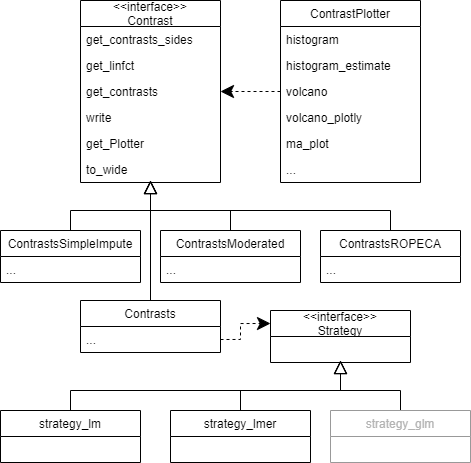

The diagram above was exported from draw.io. Its source (the exported page's mxGraphModel, read from the mxfile embedded in the PNG):
<mxGraphModel dx="1036" dy="668" grid="1" gridSize="10" guides="1" tooltips="1" connect="1" arrows="1" fold="1" page="1" pageScale="1" pageWidth="827" pageHeight="1169" math="0" shadow="0">
  <root>
    <mxCell id="OpC7bXhtXutCKMNPDJfV-0" />
    <mxCell id="OpC7bXhtXutCKMNPDJfV-1" parent="OpC7bXhtXutCKMNPDJfV-0" />
    <mxCell id="OpC7bXhtXutCKMNPDJfV-8" value="&lt;&lt;interface&gt;&gt;&#10;Contrast" style="swimlane;fontStyle=0;childLayout=stackLayout;horizontal=1;startSize=26;horizontalStack=0;resizeParent=1;resizeParentMax=0;resizeLast=0;collapsible=1;marginBottom=0;" vertex="1" parent="OpC7bXhtXutCKMNPDJfV-1">
      <mxGeometry x="300" y="100" width="140" height="182" as="geometry" />
    </mxCell>
    <mxCell id="OpC7bXhtXutCKMNPDJfV-9" value="get_contrasts_sides" style="text;strokeColor=none;fillColor=none;align=left;verticalAlign=top;spacingLeft=4;spacingRight=4;overflow=hidden;rotatable=0;points=[[0,0.5],[1,0.5]];portConstraint=eastwest;" vertex="1" parent="OpC7bXhtXutCKMNPDJfV-8">
      <mxGeometry y="26" width="140" height="26" as="geometry" />
    </mxCell>
    <mxCell id="OpC7bXhtXutCKMNPDJfV-10" value="get_linfct" style="text;strokeColor=none;fillColor=none;align=left;verticalAlign=top;spacingLeft=4;spacingRight=4;overflow=hidden;rotatable=0;points=[[0,0.5],[1,0.5]];portConstraint=eastwest;" vertex="1" parent="OpC7bXhtXutCKMNPDJfV-8">
      <mxGeometry y="52" width="140" height="26" as="geometry" />
    </mxCell>
    <mxCell id="OpC7bXhtXutCKMNPDJfV-11" value="get_contrasts" style="text;strokeColor=none;fillColor=none;align=left;verticalAlign=top;spacingLeft=4;spacingRight=4;overflow=hidden;rotatable=0;points=[[0,0.5],[1,0.5]];portConstraint=eastwest;" vertex="1" parent="OpC7bXhtXutCKMNPDJfV-8">
      <mxGeometry y="78" width="140" height="26" as="geometry" />
    </mxCell>
    <mxCell id="OpC7bXhtXutCKMNPDJfV-12" value="write" style="text;strokeColor=none;fillColor=none;align=left;verticalAlign=top;spacingLeft=4;spacingRight=4;overflow=hidden;rotatable=0;points=[[0,0.5],[1,0.5]];portConstraint=eastwest;" vertex="1" parent="OpC7bXhtXutCKMNPDJfV-8">
      <mxGeometry y="104" width="140" height="26" as="geometry" />
    </mxCell>
    <mxCell id="OpC7bXhtXutCKMNPDJfV-13" value="get_Plotter" style="text;strokeColor=none;fillColor=none;align=left;verticalAlign=top;spacingLeft=4;spacingRight=4;overflow=hidden;rotatable=0;points=[[0,0.5],[1,0.5]];portConstraint=eastwest;" vertex="1" parent="OpC7bXhtXutCKMNPDJfV-8">
      <mxGeometry y="130" width="140" height="26" as="geometry" />
    </mxCell>
    <mxCell id="OpC7bXhtXutCKMNPDJfV-14" value="to_wide" style="text;strokeColor=none;fillColor=none;align=left;verticalAlign=top;spacingLeft=4;spacingRight=4;overflow=hidden;rotatable=0;points=[[0,0.5],[1,0.5]];portConstraint=eastwest;" vertex="1" parent="OpC7bXhtXutCKMNPDJfV-8">
      <mxGeometry y="156" width="140" height="26" as="geometry" />
    </mxCell>
    <mxCell id="R9YJSewqtEmPrh4jh8ma-12" style="edgeStyle=orthogonalEdgeStyle;rounded=0;orthogonalLoop=1;jettySize=auto;html=1;exitX=0.5;exitY=0;exitDx=0;exitDy=0;endArrow=block;endFill=0;endSize=11;" edge="1" parent="OpC7bXhtXutCKMNPDJfV-1" source="OpC7bXhtXutCKMNPDJfV-15">
      <mxGeometry relative="1" as="geometry">
        <mxPoint x="370" y="280" as="targetPoint" />
      </mxGeometry>
    </mxCell>
    <mxCell id="OpC7bXhtXutCKMNPDJfV-15" value="ContrastsSimpleImpute" style="swimlane;fontStyle=0;childLayout=stackLayout;horizontal=1;startSize=26;horizontalStack=0;resizeParent=1;resizeParentMax=0;resizeLast=0;collapsible=1;marginBottom=0;" vertex="1" parent="OpC7bXhtXutCKMNPDJfV-1">
      <mxGeometry x="220" y="330" width="140" height="52" as="geometry" />
    </mxCell>
    <mxCell id="OpC7bXhtXutCKMNPDJfV-16" value="..." style="text;strokeColor=none;fillColor=none;align=left;verticalAlign=top;spacingLeft=4;spacingRight=4;overflow=hidden;rotatable=0;points=[[0,0.5],[1,0.5]];portConstraint=eastwest;" vertex="1" parent="OpC7bXhtXutCKMNPDJfV-15">
      <mxGeometry y="26" width="140" height="26" as="geometry" />
    </mxCell>
    <mxCell id="R9YJSewqtEmPrh4jh8ma-13" style="edgeStyle=orthogonalEdgeStyle;rounded=0;orthogonalLoop=1;jettySize=auto;html=1;exitX=0.5;exitY=0;exitDx=0;exitDy=0;endArrow=block;endFill=0;endSize=11;" edge="1" parent="OpC7bXhtXutCKMNPDJfV-1" source="OpC7bXhtXutCKMNPDJfV-21">
      <mxGeometry relative="1" as="geometry">
        <mxPoint x="370" y="280" as="targetPoint" />
      </mxGeometry>
    </mxCell>
    <mxCell id="OpC7bXhtXutCKMNPDJfV-21" value="Contrasts" style="swimlane;fontStyle=0;childLayout=stackLayout;horizontal=1;startSize=26;horizontalStack=0;resizeParent=1;resizeParentMax=0;resizeLast=0;collapsible=1;marginBottom=0;" vertex="1" parent="OpC7bXhtXutCKMNPDJfV-1">
      <mxGeometry x="300" y="400" width="140" height="52" as="geometry" />
    </mxCell>
    <mxCell id="OpC7bXhtXutCKMNPDJfV-22" value="..." style="text;strokeColor=none;fillColor=none;align=left;verticalAlign=top;spacingLeft=4;spacingRight=4;overflow=hidden;rotatable=0;points=[[0,0.5],[1,0.5]];portConstraint=eastwest;" vertex="1" parent="OpC7bXhtXutCKMNPDJfV-21">
      <mxGeometry y="26" width="140" height="26" as="geometry" />
    </mxCell>
    <mxCell id="R9YJSewqtEmPrh4jh8ma-14" style="edgeStyle=orthogonalEdgeStyle;rounded=0;orthogonalLoop=1;jettySize=auto;html=1;exitX=0.5;exitY=0;exitDx=0;exitDy=0;endArrow=block;endFill=0;endSize=11;" edge="1" parent="OpC7bXhtXutCKMNPDJfV-1" source="OpC7bXhtXutCKMNPDJfV-23">
      <mxGeometry relative="1" as="geometry">
        <mxPoint x="370" y="280" as="targetPoint" />
      </mxGeometry>
    </mxCell>
    <mxCell id="OpC7bXhtXutCKMNPDJfV-23" value="ContrastsModerated" style="swimlane;fontStyle=0;childLayout=stackLayout;horizontal=1;startSize=26;horizontalStack=0;resizeParent=1;resizeParentMax=0;resizeLast=0;collapsible=1;marginBottom=0;" vertex="1" parent="OpC7bXhtXutCKMNPDJfV-1">
      <mxGeometry x="380" y="330" width="140" height="52" as="geometry" />
    </mxCell>
    <mxCell id="OpC7bXhtXutCKMNPDJfV-24" value="..." style="text;strokeColor=none;fillColor=none;align=left;verticalAlign=top;spacingLeft=4;spacingRight=4;overflow=hidden;rotatable=0;points=[[0,0.5],[1,0.5]];portConstraint=eastwest;" vertex="1" parent="OpC7bXhtXutCKMNPDJfV-23">
      <mxGeometry y="26" width="140" height="26" as="geometry" />
    </mxCell>
    <mxCell id="R9YJSewqtEmPrh4jh8ma-15" style="edgeStyle=orthogonalEdgeStyle;rounded=0;orthogonalLoop=1;jettySize=auto;html=1;exitX=0.5;exitY=0;exitDx=0;exitDy=0;endArrow=block;endFill=0;endSize=11;" edge="1" parent="OpC7bXhtXutCKMNPDJfV-1" source="R9YJSewqtEmPrh4jh8ma-0">
      <mxGeometry relative="1" as="geometry">
        <mxPoint x="370" y="280" as="targetPoint" />
      </mxGeometry>
    </mxCell>
    <mxCell id="R9YJSewqtEmPrh4jh8ma-0" value="ContrastsROPECA" style="swimlane;fontStyle=0;childLayout=stackLayout;horizontal=1;startSize=26;horizontalStack=0;resizeParent=1;resizeParentMax=0;resizeLast=0;collapsible=1;marginBottom=0;" vertex="1" parent="OpC7bXhtXutCKMNPDJfV-1">
      <mxGeometry x="540" y="330" width="140" height="52" as="geometry" />
    </mxCell>
    <mxCell id="R9YJSewqtEmPrh4jh8ma-1" value="..." style="text;strokeColor=none;fillColor=none;align=left;verticalAlign=top;spacingLeft=4;spacingRight=4;overflow=hidden;rotatable=0;points=[[0,0.5],[1,0.5]];portConstraint=eastwest;" vertex="1" parent="R9YJSewqtEmPrh4jh8ma-0">
      <mxGeometry y="26" width="140" height="26" as="geometry" />
    </mxCell>
    <mxCell id="R9YJSewqtEmPrh4jh8ma-5" value="&lt;&lt;interface&gt;&gt;&#10;Strategy" style="swimlane;fontStyle=0;childLayout=stackLayout;horizontal=1;startSize=26;horizontalStack=0;resizeParent=1;resizeParentMax=0;resizeLast=0;collapsible=1;marginBottom=0;" vertex="1" parent="OpC7bXhtXutCKMNPDJfV-1">
      <mxGeometry x="490" y="410" width="140" height="52" as="geometry" />
    </mxCell>
    <mxCell id="tp0zr23-LK45X9Ojw3Pf-3" style="edgeStyle=orthogonalEdgeStyle;rounded=0;orthogonalLoop=1;jettySize=auto;html=1;exitX=0.5;exitY=0;exitDx=0;exitDy=0;endArrow=block;endFill=0;endSize=11;" edge="1" parent="OpC7bXhtXutCKMNPDJfV-1" source="R9YJSewqtEmPrh4jh8ma-9">
      <mxGeometry relative="1" as="geometry">
        <mxPoint x="560" y="460" as="targetPoint" />
      </mxGeometry>
    </mxCell>
    <mxCell id="R9YJSewqtEmPrh4jh8ma-9" value="strategy_glm" style="swimlane;fontStyle=0;childLayout=stackLayout;horizontal=1;startSize=26;horizontalStack=0;resizeParent=1;resizeParentMax=0;resizeLast=0;collapsible=1;marginBottom=0;fontColor=#B3B3B3;strokeColor=#999999;" vertex="1" parent="OpC7bXhtXutCKMNPDJfV-1">
      <mxGeometry x="550" y="510" width="140" height="52" as="geometry" />
    </mxCell>
    <mxCell id="tp0zr23-LK45X9Ojw3Pf-4" style="edgeStyle=orthogonalEdgeStyle;rounded=0;orthogonalLoop=1;jettySize=auto;html=1;exitX=0.5;exitY=0;exitDx=0;exitDy=0;endArrow=block;endFill=0;endSize=11;" edge="1" parent="OpC7bXhtXutCKMNPDJfV-1" source="R9YJSewqtEmPrh4jh8ma-10">
      <mxGeometry relative="1" as="geometry">
        <mxPoint x="560" y="460" as="targetPoint" />
      </mxGeometry>
    </mxCell>
    <mxCell id="R9YJSewqtEmPrh4jh8ma-10" value="strategy_lm" style="swimlane;fontStyle=0;childLayout=stackLayout;horizontal=1;startSize=26;horizontalStack=0;resizeParent=1;resizeParentMax=0;resizeLast=0;collapsible=1;marginBottom=0;" vertex="1" parent="OpC7bXhtXutCKMNPDJfV-1">
      <mxGeometry x="220" y="510" width="140" height="52" as="geometry" />
    </mxCell>
    <mxCell id="tp0zr23-LK45X9Ojw3Pf-2" style="edgeStyle=orthogonalEdgeStyle;rounded=0;orthogonalLoop=1;jettySize=auto;html=1;exitX=0.5;exitY=0;exitDx=0;exitDy=0;endArrow=block;endFill=0;endSize=11;" edge="1" parent="OpC7bXhtXutCKMNPDJfV-1" source="R9YJSewqtEmPrh4jh8ma-11">
      <mxGeometry relative="1" as="geometry">
        <mxPoint x="560" y="460" as="targetPoint" />
      </mxGeometry>
    </mxCell>
    <mxCell id="R9YJSewqtEmPrh4jh8ma-11" value="strategy_lmer" style="swimlane;fontStyle=0;childLayout=stackLayout;horizontal=1;startSize=26;horizontalStack=0;resizeParent=1;resizeParentMax=0;resizeLast=0;collapsible=1;marginBottom=0;" vertex="1" parent="OpC7bXhtXutCKMNPDJfV-1">
      <mxGeometry x="390" y="510" width="140" height="52" as="geometry" />
    </mxCell>
    <mxCell id="R9YJSewqtEmPrh4jh8ma-20" style="edgeStyle=orthogonalEdgeStyle;rounded=0;orthogonalLoop=1;jettySize=auto;html=1;exitX=1;exitY=0.5;exitDx=0;exitDy=0;entryX=0;entryY=0.25;entryDx=0;entryDy=0;endArrow=classic;endFill=1;endSize=11;dashed=1;" edge="1" parent="OpC7bXhtXutCKMNPDJfV-1" source="OpC7bXhtXutCKMNPDJfV-22" target="R9YJSewqtEmPrh4jh8ma-5">
      <mxGeometry relative="1" as="geometry" />
    </mxCell>
    <mxCell id="tp0zr23-LK45X9Ojw3Pf-12" style="edgeStyle=orthogonalEdgeStyle;rounded=0;orthogonalLoop=1;jettySize=auto;html=1;exitX=0;exitY=0.5;exitDx=0;exitDy=0;entryX=1;entryY=0.5;entryDx=0;entryDy=0;fontColor=#000000;endArrow=classic;endFill=1;endSize=11;dashed=1;" edge="1" parent="OpC7bXhtXutCKMNPDJfV-1" source="tp0zr23-LK45X9Ojw3Pf-5" target="OpC7bXhtXutCKMNPDJfV-11">
      <mxGeometry relative="1" as="geometry" />
    </mxCell>
    <mxCell id="tp0zr23-LK45X9Ojw3Pf-5" value="ContrastPlotter" style="swimlane;fontStyle=0;childLayout=stackLayout;horizontal=1;startSize=26;horizontalStack=0;resizeParent=1;resizeParentMax=0;resizeLast=0;collapsible=1;marginBottom=0;" vertex="1" parent="OpC7bXhtXutCKMNPDJfV-1">
      <mxGeometry x="500" y="100" width="140" height="182" as="geometry" />
    </mxCell>
    <mxCell id="tp0zr23-LK45X9Ojw3Pf-6" value="histogram" style="text;strokeColor=none;fillColor=none;align=left;verticalAlign=top;spacingLeft=4;spacingRight=4;overflow=hidden;rotatable=0;points=[[0,0.5],[1,0.5]];portConstraint=eastwest;" vertex="1" parent="tp0zr23-LK45X9Ojw3Pf-5">
      <mxGeometry y="26" width="140" height="26" as="geometry" />
    </mxCell>
    <mxCell id="tp0zr23-LK45X9Ojw3Pf-7" value="histogram_estimate" style="text;strokeColor=none;fillColor=none;align=left;verticalAlign=top;spacingLeft=4;spacingRight=4;overflow=hidden;rotatable=0;points=[[0,0.5],[1,0.5]];portConstraint=eastwest;" vertex="1" parent="tp0zr23-LK45X9Ojw3Pf-5">
      <mxGeometry y="52" width="140" height="26" as="geometry" />
    </mxCell>
    <mxCell id="tp0zr23-LK45X9Ojw3Pf-8" value="volcano" style="text;strokeColor=none;fillColor=none;align=left;verticalAlign=top;spacingLeft=4;spacingRight=4;overflow=hidden;rotatable=0;points=[[0,0.5],[1,0.5]];portConstraint=eastwest;" vertex="1" parent="tp0zr23-LK45X9Ojw3Pf-5">
      <mxGeometry y="78" width="140" height="26" as="geometry" />
    </mxCell>
    <mxCell id="tp0zr23-LK45X9Ojw3Pf-9" value="volcano_plotly" style="text;strokeColor=none;fillColor=none;align=left;verticalAlign=top;spacingLeft=4;spacingRight=4;overflow=hidden;rotatable=0;points=[[0,0.5],[1,0.5]];portConstraint=eastwest;" vertex="1" parent="tp0zr23-LK45X9Ojw3Pf-5">
      <mxGeometry y="104" width="140" height="26" as="geometry" />
    </mxCell>
    <mxCell id="tp0zr23-LK45X9Ojw3Pf-10" value="ma_plot" style="text;strokeColor=none;fillColor=none;align=left;verticalAlign=top;spacingLeft=4;spacingRight=4;overflow=hidden;rotatable=0;points=[[0,0.5],[1,0.5]];portConstraint=eastwest;" vertex="1" parent="tp0zr23-LK45X9Ojw3Pf-5">
      <mxGeometry y="130" width="140" height="26" as="geometry" />
    </mxCell>
    <mxCell id="tp0zr23-LK45X9Ojw3Pf-11" value="..." style="text;strokeColor=none;fillColor=none;align=left;verticalAlign=top;spacingLeft=4;spacingRight=4;overflow=hidden;rotatable=0;points=[[0,0.5],[1,0.5]];portConstraint=eastwest;" vertex="1" parent="tp0zr23-LK45X9Ojw3Pf-5">
      <mxGeometry y="156" width="140" height="26" as="geometry" />
    </mxCell>
  </root>
</mxGraphModel>